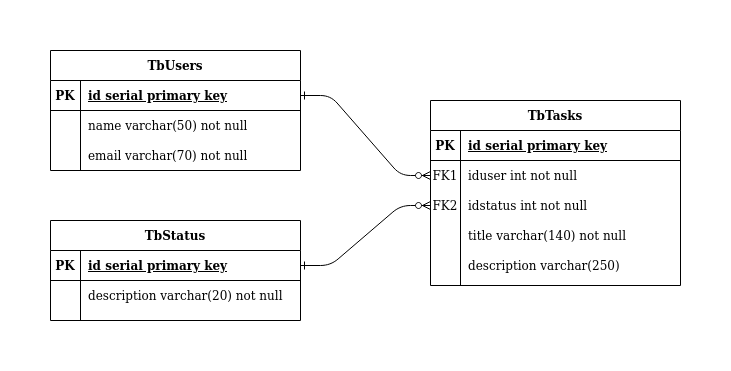

The diagram above was exported from draw.io. Its source (the exported page's mxGraphModel, read from the mxfile embedded in the PNG):
<mxGraphModel dx="868" dy="438" grid="1" gridSize="10" guides="1" tooltips="1" connect="1" arrows="1" fold="1" page="1" pageScale="1" pageWidth="850" pageHeight="1100" math="0" shadow="0" extFonts="Permanent Marker^https://fonts.googleapis.com/css?family=Permanent+Marker">
  <root>
    <mxCell id="0" />
    <mxCell id="1" parent="0" />
    <mxCell id="C-vyLk0tnHw3VtMMgP7b-1" value="" style="edgeStyle=entityRelationEdgeStyle;endArrow=ERzeroToMany;startArrow=ERone;endFill=1;startFill=0;" parent="1" source="C-vyLk0tnHw3VtMMgP7b-24" target="C-vyLk0tnHw3VtMMgP7b-6" edge="1">
      <mxGeometry width="100" height="100" relative="1" as="geometry">
        <mxPoint x="340" y="720" as="sourcePoint" />
        <mxPoint x="440" y="620" as="targetPoint" />
      </mxGeometry>
    </mxCell>
    <mxCell id="C-vyLk0tnHw3VtMMgP7b-12" value="" style="edgeStyle=entityRelationEdgeStyle;endArrow=ERzeroToMany;startArrow=ERone;endFill=1;startFill=0;" parent="1" source="C-vyLk0tnHw3VtMMgP7b-14" target="C-vyLk0tnHw3VtMMgP7b-9" edge="1">
      <mxGeometry width="100" height="100" relative="1" as="geometry">
        <mxPoint x="670" y="390" as="sourcePoint" />
        <mxPoint x="520" y="360" as="targetPoint" />
      </mxGeometry>
    </mxCell>
    <mxCell id="C-vyLk0tnHw3VtMMgP7b-23" value="TbUsers" style="shape=table;startSize=30;container=1;collapsible=1;childLayout=tableLayout;fixedRows=1;rowLines=0;fontStyle=1;align=center;resizeLast=1;" parent="1" vertex="1">
      <mxGeometry x="120" y="120" width="250" height="120" as="geometry" />
    </mxCell>
    <mxCell id="C-vyLk0tnHw3VtMMgP7b-24" value="" style="shape=partialRectangle;collapsible=0;dropTarget=0;pointerEvents=0;fillColor=none;points=[[0,0.5],[1,0.5]];portConstraint=eastwest;top=0;left=0;right=0;bottom=1;" parent="C-vyLk0tnHw3VtMMgP7b-23" vertex="1">
      <mxGeometry y="30" width="250" height="30" as="geometry" />
    </mxCell>
    <mxCell id="C-vyLk0tnHw3VtMMgP7b-25" value="PK" style="shape=partialRectangle;overflow=hidden;connectable=0;fillColor=none;top=0;left=0;bottom=0;right=0;fontStyle=1;" parent="C-vyLk0tnHw3VtMMgP7b-24" vertex="1">
      <mxGeometry width="30" height="30" as="geometry" />
    </mxCell>
    <mxCell id="C-vyLk0tnHw3VtMMgP7b-26" value="id serial primary key" style="shape=partialRectangle;overflow=hidden;connectable=0;fillColor=none;top=0;left=0;bottom=0;right=0;align=left;spacingLeft=6;fontStyle=5;" parent="C-vyLk0tnHw3VtMMgP7b-24" vertex="1">
      <mxGeometry x="30" width="220" height="30" as="geometry" />
    </mxCell>
    <mxCell id="C-vyLk0tnHw3VtMMgP7b-27" value="" style="shape=partialRectangle;collapsible=0;dropTarget=0;pointerEvents=0;fillColor=none;points=[[0,0.5],[1,0.5]];portConstraint=eastwest;top=0;left=0;right=0;bottom=0;" parent="C-vyLk0tnHw3VtMMgP7b-23" vertex="1">
      <mxGeometry y="60" width="250" height="30" as="geometry" />
    </mxCell>
    <mxCell id="C-vyLk0tnHw3VtMMgP7b-28" value="" style="shape=partialRectangle;overflow=hidden;connectable=0;fillColor=none;top=0;left=0;bottom=0;right=0;" parent="C-vyLk0tnHw3VtMMgP7b-27" vertex="1">
      <mxGeometry width="30" height="30" as="geometry" />
    </mxCell>
    <mxCell id="C-vyLk0tnHw3VtMMgP7b-29" value="name varchar(50) not null" style="shape=partialRectangle;overflow=hidden;connectable=0;fillColor=none;top=0;left=0;bottom=0;right=0;align=left;spacingLeft=6;" parent="C-vyLk0tnHw3VtMMgP7b-27" vertex="1">
      <mxGeometry x="30" width="220" height="30" as="geometry" />
    </mxCell>
    <mxCell id="FVccv8s0fZ3Fqp1ApnSj-1" value="" style="shape=partialRectangle;collapsible=0;dropTarget=0;pointerEvents=0;fillColor=none;points=[[0,0.5],[1,0.5]];portConstraint=eastwest;top=0;left=0;right=0;bottom=0;" vertex="1" parent="1">
      <mxGeometry x="120" y="210" width="250" height="30" as="geometry" />
    </mxCell>
    <mxCell id="FVccv8s0fZ3Fqp1ApnSj-2" value="" style="shape=partialRectangle;overflow=hidden;connectable=0;fillColor=none;top=0;left=0;bottom=0;right=0;" vertex="1" parent="FVccv8s0fZ3Fqp1ApnSj-1">
      <mxGeometry width="30" height="30" as="geometry" />
    </mxCell>
    <mxCell id="FVccv8s0fZ3Fqp1ApnSj-3" value="email varchar(70) not null" style="shape=partialRectangle;overflow=hidden;connectable=0;fillColor=none;top=0;left=0;bottom=0;right=0;align=left;spacingLeft=6;" vertex="1" parent="FVccv8s0fZ3Fqp1ApnSj-1">
      <mxGeometry x="30" width="220" height="30" as="geometry" />
    </mxCell>
    <mxCell id="FVccv8s0fZ3Fqp1ApnSj-4" value="title varchar(140) not null" style="shape=partialRectangle;overflow=hidden;connectable=0;fillColor=none;top=0;left=0;bottom=0;right=0;align=left;spacingLeft=6;" vertex="1" parent="1">
      <mxGeometry x="530" y="290" width="220" height="30" as="geometry" />
    </mxCell>
    <mxCell id="FVccv8s0fZ3Fqp1ApnSj-5" value="description varchar(250)" style="shape=partialRectangle;overflow=hidden;connectable=0;fillColor=none;top=0;left=0;bottom=0;right=0;align=left;spacingLeft=6;" vertex="1" parent="1">
      <mxGeometry x="530" y="320" width="220" height="30" as="geometry" />
    </mxCell>
    <mxCell id="C-vyLk0tnHw3VtMMgP7b-13" value="TbStatus" style="shape=table;startSize=30;container=1;collapsible=1;childLayout=tableLayout;fixedRows=1;rowLines=0;fontStyle=1;align=center;resizeLast=1;" parent="1" vertex="1">
      <mxGeometry x="120" y="290" width="250" height="100" as="geometry" />
    </mxCell>
    <mxCell id="C-vyLk0tnHw3VtMMgP7b-14" value="" style="shape=partialRectangle;collapsible=0;dropTarget=0;pointerEvents=0;fillColor=none;points=[[0,0.5],[1,0.5]];portConstraint=eastwest;top=0;left=0;right=0;bottom=1;" parent="C-vyLk0tnHw3VtMMgP7b-13" vertex="1">
      <mxGeometry y="30" width="250" height="30" as="geometry" />
    </mxCell>
    <mxCell id="C-vyLk0tnHw3VtMMgP7b-15" value="PK" style="shape=partialRectangle;overflow=hidden;connectable=0;fillColor=none;top=0;left=0;bottom=0;right=0;fontStyle=1;" parent="C-vyLk0tnHw3VtMMgP7b-14" vertex="1">
      <mxGeometry width="30" height="30" as="geometry" />
    </mxCell>
    <mxCell id="C-vyLk0tnHw3VtMMgP7b-16" value="id serial primary key" style="shape=partialRectangle;overflow=hidden;connectable=0;fillColor=none;top=0;left=0;bottom=0;right=0;align=left;spacingLeft=6;fontStyle=5;" parent="C-vyLk0tnHw3VtMMgP7b-14" vertex="1">
      <mxGeometry x="30" width="220" height="30" as="geometry" />
    </mxCell>
    <mxCell id="C-vyLk0tnHw3VtMMgP7b-17" value="" style="shape=partialRectangle;collapsible=0;dropTarget=0;pointerEvents=0;fillColor=none;points=[[0,0.5],[1,0.5]];portConstraint=eastwest;top=0;left=0;right=0;bottom=0;" parent="C-vyLk0tnHw3VtMMgP7b-13" vertex="1">
      <mxGeometry y="60" width="250" height="30" as="geometry" />
    </mxCell>
    <mxCell id="C-vyLk0tnHw3VtMMgP7b-18" value="" style="shape=partialRectangle;overflow=hidden;connectable=0;fillColor=none;top=0;left=0;bottom=0;right=0;" parent="C-vyLk0tnHw3VtMMgP7b-17" vertex="1">
      <mxGeometry width="30" height="30" as="geometry" />
    </mxCell>
    <mxCell id="C-vyLk0tnHw3VtMMgP7b-19" value="description varchar(20) not null" style="shape=partialRectangle;overflow=hidden;connectable=0;fillColor=none;top=0;left=0;bottom=0;right=0;align=left;spacingLeft=6;" parent="C-vyLk0tnHw3VtMMgP7b-17" vertex="1">
      <mxGeometry x="30" width="220" height="30" as="geometry" />
    </mxCell>
    <mxCell id="C-vyLk0tnHw3VtMMgP7b-2" value="TbTasks" style="shape=table;startSize=30;container=1;collapsible=1;childLayout=tableLayout;fixedRows=1;rowLines=0;fontStyle=1;align=center;resizeLast=1;" parent="1" vertex="1">
      <mxGeometry x="500" y="170" width="250" height="185" as="geometry" />
    </mxCell>
    <mxCell id="C-vyLk0tnHw3VtMMgP7b-3" value="" style="shape=partialRectangle;collapsible=0;dropTarget=0;pointerEvents=0;fillColor=none;points=[[0,0.5],[1,0.5]];portConstraint=eastwest;top=0;left=0;right=0;bottom=1;" parent="C-vyLk0tnHw3VtMMgP7b-2" vertex="1">
      <mxGeometry y="30" width="250" height="30" as="geometry" />
    </mxCell>
    <mxCell id="C-vyLk0tnHw3VtMMgP7b-4" value="PK" style="shape=partialRectangle;overflow=hidden;connectable=0;fillColor=none;top=0;left=0;bottom=0;right=0;fontStyle=1;" parent="C-vyLk0tnHw3VtMMgP7b-3" vertex="1">
      <mxGeometry width="30" height="30" as="geometry" />
    </mxCell>
    <mxCell id="C-vyLk0tnHw3VtMMgP7b-5" value="id serial primary key" style="shape=partialRectangle;overflow=hidden;connectable=0;fillColor=none;top=0;left=0;bottom=0;right=0;align=left;spacingLeft=6;fontStyle=5;" parent="C-vyLk0tnHw3VtMMgP7b-3" vertex="1">
      <mxGeometry x="30" width="220" height="30" as="geometry" />
    </mxCell>
    <mxCell id="C-vyLk0tnHw3VtMMgP7b-6" value="" style="shape=partialRectangle;collapsible=0;dropTarget=0;pointerEvents=0;fillColor=none;points=[[0,0.5],[1,0.5]];portConstraint=eastwest;top=0;left=0;right=0;bottom=0;" parent="C-vyLk0tnHw3VtMMgP7b-2" vertex="1">
      <mxGeometry y="60" width="250" height="30" as="geometry" />
    </mxCell>
    <mxCell id="C-vyLk0tnHw3VtMMgP7b-7" value="FK1" style="shape=partialRectangle;overflow=hidden;connectable=0;fillColor=none;top=0;left=0;bottom=0;right=0;" parent="C-vyLk0tnHw3VtMMgP7b-6" vertex="1">
      <mxGeometry width="30" height="30" as="geometry" />
    </mxCell>
    <mxCell id="C-vyLk0tnHw3VtMMgP7b-8" value="iduser int not null" style="shape=partialRectangle;overflow=hidden;connectable=0;fillColor=none;top=0;left=0;bottom=0;right=0;align=left;spacingLeft=6;" parent="C-vyLk0tnHw3VtMMgP7b-6" vertex="1">
      <mxGeometry x="30" width="220" height="30" as="geometry" />
    </mxCell>
    <mxCell id="C-vyLk0tnHw3VtMMgP7b-9" value="" style="shape=partialRectangle;collapsible=0;dropTarget=0;pointerEvents=0;fillColor=none;points=[[0,0.5],[1,0.5]];portConstraint=eastwest;top=0;left=0;right=0;bottom=0;" parent="C-vyLk0tnHw3VtMMgP7b-2" vertex="1">
      <mxGeometry y="90" width="250" height="30" as="geometry" />
    </mxCell>
    <mxCell id="C-vyLk0tnHw3VtMMgP7b-10" value="FK2" style="shape=partialRectangle;overflow=hidden;connectable=0;fillColor=none;top=0;left=0;bottom=0;right=0;" parent="C-vyLk0tnHw3VtMMgP7b-9" vertex="1">
      <mxGeometry width="30" height="30" as="geometry" />
    </mxCell>
    <mxCell id="C-vyLk0tnHw3VtMMgP7b-11" value="idstatus int not null" style="shape=partialRectangle;overflow=hidden;connectable=0;fillColor=none;top=0;left=0;bottom=0;right=0;align=left;spacingLeft=6;" parent="C-vyLk0tnHw3VtMMgP7b-9" vertex="1">
      <mxGeometry x="30" width="220" height="30" as="geometry" />
    </mxCell>
  </root>
</mxGraphModel>